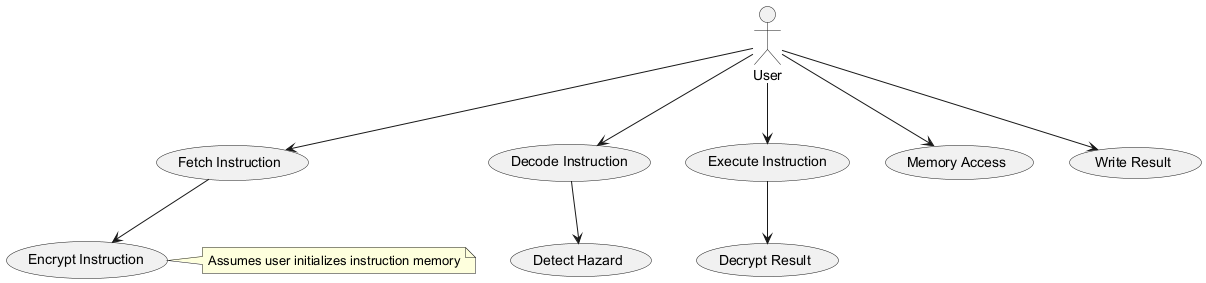

The diagram above was rendered by PlantUML. Its source (embedded in the PNG):
@startuml
actor User

usecase "Fetch Instruction" as UC1
usecase "Decode Instruction" as UC2
usecase "Execute Instruction" as UC3
usecase "Memory Access" as UC4
usecase "Write Result" as UC5
usecase "Encrypt Instruction" as UC6
usecase "Decrypt Result" as UC7
usecase "Detect Hazard" as UC8

User --> UC1
User --> UC2
User --> UC3
User --> UC4
User --> UC5
UC1 --> UC6
UC3 --> UC7
UC2 --> UC8

note right of UC6
Assumes user initializes instruction memory
end note
@enduml